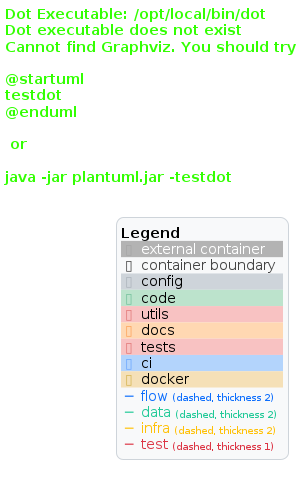

The diagram above was rendered by PlantUML. Its source (embedded in the PNG):
@startuml
!include https://raw.githubusercontent.com/plantuml-stdlib/C4-PlantUML/master/C4_Container.puml    

!define DEVICONS https://raw.githubusercontent.com/tupadr3/plantuml-icon-font-sprites/main/icons/devicons    
!define ICONS https://raw.githubusercontent.com/tupadr3/plantuml-icon-font-sprites/master/font-awesome-5    
!include DEVICONS/python.puml
!include DEVICONS/docker.puml
!include ICONS/file.puml
!include ICONS/github.puml
!include ICONS/folder.puml

skinparam defaultFontName "Source Code Pro"

!define ENV "vscode://file/C:/gleb/projects/projectTemplate/.env"
!define WORKFLOWS "vscode://file/C:/gleb/projects/projectTemplate/.github/workflows"
!define GITIGNORE "vscode://file/C:/gleb/projects/projectTemplate/.gitignore"
!define DOCKERFILE "vscode://file/C:/gleb/projects/projectTemplate/Dockerfile"
!define MAKEFILE "vscode://file/C:/gleb/projects/projectTemplate/Makefile"
!define README_MD "vscode://file/C:/gleb/projects/projectTemplate/README.md"
!define CONFIG_PY "vscode://file/C:/gleb/projects/projectTemplate/configs/config.py"
!define PROJECT_STRUCTURE_PUML "vscode://file/C:/gleb/projects/projectTemplate/diagrams/project_structure.puml"
!define DOCKER_COMPOSE_YAML "vscode://file/C:/gleb/projects/projectTemplate/docker-compose.yaml"
!define INDEX_MD "vscode://file/C:/gleb/projects/projectTemplate/docs/index.md"
!define IDEAS_MD "vscode://file/C:/gleb/projects/projectTemplate/notes/ideas.md"
!define REQUIREMENTS_TXT "vscode://file/C:/gleb/projects/projectTemplate/requirements.txt"

!define CLIENT_PY "vscode://file/C:/gleb/projects/projectTemplate/src/api/client.py"
!define ACCESS_PY "vscode://file/C:/gleb/projects/projectTemplate/src/db/access.py"
!define MODELS_PY "vscode://file/C:/gleb/projects/projectTemplate/src/db/models.py"
!define MAIN_PY "vscode://file/C:/gleb/projects/projectTemplate/src/main.py"
!define LOGGER_PY "vscode://file/C:/gleb/projects/projectTemplate/src/utils/logger.py"

!define TEST_MAIN_PY "vscode://file/C:/gleb/projects/projectTemplate/tests/test_main.py"

!define PRINT_STRUCTURE_PY "vscode://file/C:/gleb/projects/projectTemplate/tools/print_structure.py"


' --- Стили контейнеров ---
AddElementTag("config", $bgColor="#ced4da", $fontColor="black", $borderColor="#adb5bd")
AddElementTag("code", $bgColor="#bce3cc", $fontColor="black", $borderColor="#77c29e")
AddElementTag("utils", $bgColor="#f8c2c2", $fontColor="black", $borderColor="#e27a7a")
AddElementTag("docs", $bgColor="#ffd8b2", $fontColor="black", $borderColor="#fca55d")
AddElementTag("tests", $bgColor="#f8c2c2", $fontColor="black", $borderColor="#e27a7a")
AddElementTag("ci", $bgColor="#b3d4fc", $fontColor="black", $borderColor="#6ea8fe")
AddElementTag("docker", $bgColor="#f5e0b7", $fontColor="black", $borderColor="#d6b656")

' --- Стили стрелок ---
AddRelTag("flow", $lineColor="#0d6efd", $lineStyle=DashedLine(), $textColor="#0d6efd", $lineThickness=2)
AddRelTag("data", $lineColor="#20c997", $lineStyle=DashedLine(), $textColor="#20c997", $lineThickness=2)
AddRelTag("infra", $lineColor="#ffc107", $lineStyle=DashedLine(), $textColor="#ffc107", $lineThickness=2) 
AddRelTag("test", $lineColor="#dc3545", $lineStyle=DashedLine(), $textColor="#dc3545", $lineThickness=1)
AddRelTag("doc", $lineColor="#adb5bd", $lineStyle=DashedLine(), $textColor="#adb5bd", $lineThickness=1)


LAYOUT_TOP_DOWN()

Container_Boundary(projectTemplate, "projectTemplate") {

  Container_Boundary(configs, "config", $tags="config") {
    Container(config_folder, "configs/", "Каталог", "Модули с конфигурацией", $tags="config", $sprite="folder", $link=CONFIG_PY)
    Container(env_example, ".env", "Файл", "Переменные окружения", $tags="config", $sprite="file", $link=ENV)
    Container(gitignore, ".gitignore", "Файл", "Git-игнор", $tags="config", $sprite="file", $link=GITIGNORE)
    Container(requirements_txt, "requirements.txt", "Файл", "Python-зависимости", $tags="config", $sprite="file", $link=REQUIREMENTS_TXT)
  }

  Container_Boundary(ci, ".github (CI)", $tags="ci") {
    Container(github_workflows, "workflows/", "Каталог", "CI workflow-файлы", $tags="ci", $sprite="folder", $link=WORKFLOWS)
    Container(makefile, "Makefile", "Файл", "Автоматизация задач", $tags="ci", $sprite="file", $link=MAKEFILE)
  }

  Container_Boundary(docker, "docker", $tags="docker") {
    Container(dockerfile, "Dockerfile", "Docker", "Сборка образа приложения", $tags="docker", $sprite="docker", $link=DOCKERFILE)
    Container(docker_compose, "docker-compose.yaml", "Docker Compose", "Оркестрация контейнеров", $tags="docker", $sprite="docker", $link=DOCKER_COMPOSE_YAML)
  }
  
  Container_Boundary(documentation, "Документация", $tags="docs") {
    Container(readme_md, "README.md", "Markdown", "Описание проекта", $tags="docs", $sprite="file", $link=README_MD)
    Container(index_md, "docs/", "Directory", "Документация", $tags="docs", $sprite="folder", $link=INDEX_MD)
    Container(project_structure_puml, "diagrams/", "PlantUML", "Диаграмма структуры", $tags="docs", $sprite="folder", $link=PROJECT_STRUCTURE_PUML)
    Container(ideas_md, "notes/", "Папка", "Заметки", $tags="docs", $sprite="folder", $link=IDEAS_MD)
  }

  Container_Boundary(logs, "logs", $tags="utils") {
    Container(logs_folder, "logs/", "Каталог", "Логи приложения", $tags="utils", $sprite="folder")
  }

  Container_Boundary(src, "src (исходный код)", $tags="code") {
    Container(main_py, "main.py", "Python", "Точка входа", $tags="code", $sprite="python", $link=MAIN_PY)

    Container_Boundary(utils, "utils", $tags="utils") {
      Container(logger_py, "logger.py", "Python", "Логгер", $tags="utils", $sprite="python", $link=LOGGER_PY)
    }

    Container_Boundary(db, "db", $tags="code") {
      Container(db_models_py, "models.py", "Python", "ORM-модели", $tags="code", $sprite="python", $link=MODELS_PY)
      Container(db_access_py, "access.py", "Python", "Доступ к данным", $tags="code", $sprite="python", $link=ACCESS_PY)
    }

    Container_Boundary(api, "api", $tags="code") {
      Container(client_py, "client.py", "Python", "Клиент внешнего API", $tags="code", $sprite="python", $link=CLIENT_PY)
    }
}

  Container_Boundary(tests, "tests", $tags="tests") {
    Container(test_main_py, "test_main.py", "Python", "Тесты main.py", $tags="tests", $sprite="python", $link=TEST_MAIN_PY)
  }

  Container_Boundary(tools, "tools", $tags="utils") {
    Container(print_structure_py, "print_structure.py", "Python", "Вывод структуры проекта", $tags="utils", $sprite="python", $link=PRINT_STRUCTURE_PY)
  }
}

Container_Ext(git_repo, "Git Hub", "VCS", "Хранение кода", $tags="external", $sprite="github")
Container_Ext(github_actions, "GitHub Actions", "CI/CD", "Платформа автоматизации", $tags="external", $sprite="github")

Container_Boundary(vps, "VPS", $tags="external") {
  Container_Boundary(vps_docker, "Docker", $tags="docker") {
    Container(app_1, "app_1", "Docker Container", $tags="docker", $sprite=docker)
  }
}


' --- Связи со стилями ---
Rel(main_py, config_folder, "Импортирует конфиги", $tags="data")
Rel(main_py, db, "Работает с БД", $tags="data")
Rel(main_py, api, "Работает с API", $tags="flow")

Rel(config_folder, env_example, "Читает переменные окружения", $tags="data")
Rel(main_py, logger_py, "Использует логгер", $tags="data")
Rel(logger_py, logs, "Сохраняет логи", $tags="data")

Rel(test_main_py, main_py, "Тестирует", $tags="test")

Rel(github_actions, git_repo, "Запускается при push/pull request", $tags="infra")
Rel(github_actions, github_workflows, "Читает workflow-файлы", $tags="infra")
Rel(github_workflows, makefile, "Вызывает команды", $tags="infra")
Rel(docker_compose, dockerfile, "Использует", $tags="infra")
Rel(dockerfile, requirements_txt, "Использует зависимости", $tags="infra")
Rel(git_repo, github_actions, "Запускает Workflows", $tags="infra")

Rel(github_actions, vps, "SSH-доступ", $tags="infra")
Rel(github_actions, docker, "Собирает образ", $tags="infra")

SHOW_LEGEND()
skinparam legendBackgroundColor #f8f9fa
skinparam legendBorderColor #ced4da
@enduml